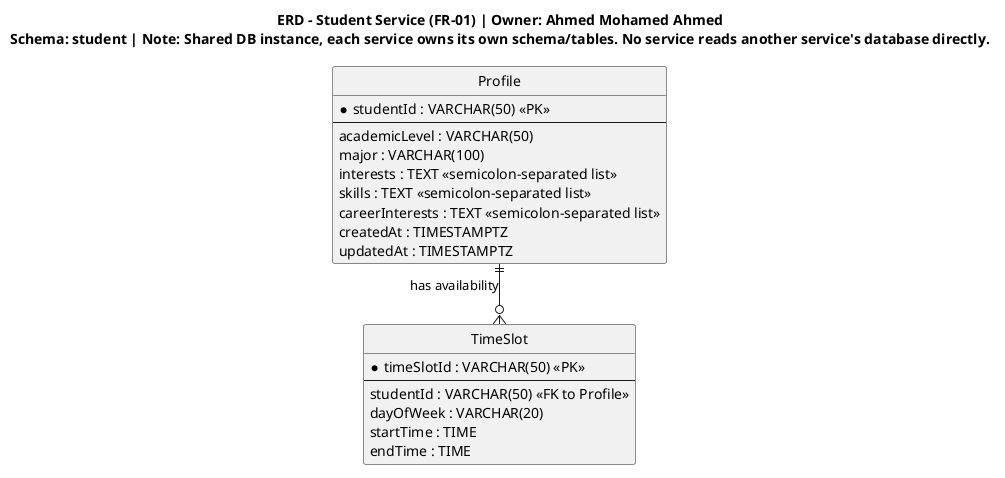

The diagram above was rendered by PlantUML. Its source (embedded in the PNG):
@startuml student-service-erd
hide circle
skinparam linetype ortho

title ERD - Student Service (FR-01) | Owner: Ahmed Mohamed Ahmed\nSchema: student | Note: Shared DB instance, each service owns its own schema/tables. No service reads another service's database directly.

entity "Profile" as Profile {
  * studentId : VARCHAR(50) <<PK>>
  --
  academicLevel : VARCHAR(50)
  major : VARCHAR(100)
  interests : TEXT <<semicolon-separated list>>
  skills : TEXT <<semicolon-separated list>>
  careerInterests : TEXT <<semicolon-separated list>>
  createdAt : TIMESTAMPTZ
  updatedAt : TIMESTAMPTZ
}

entity "TimeSlot" as TimeSlot {
  * timeSlotId : VARCHAR(50) <<PK>>
  --
  studentId : VARCHAR(50) <<FK to Profile>>
  dayOfWeek : VARCHAR(20)
  startTime : TIME
  endTime : TIME
}

Profile ||--o{ TimeSlot : "has availability"
@enduml